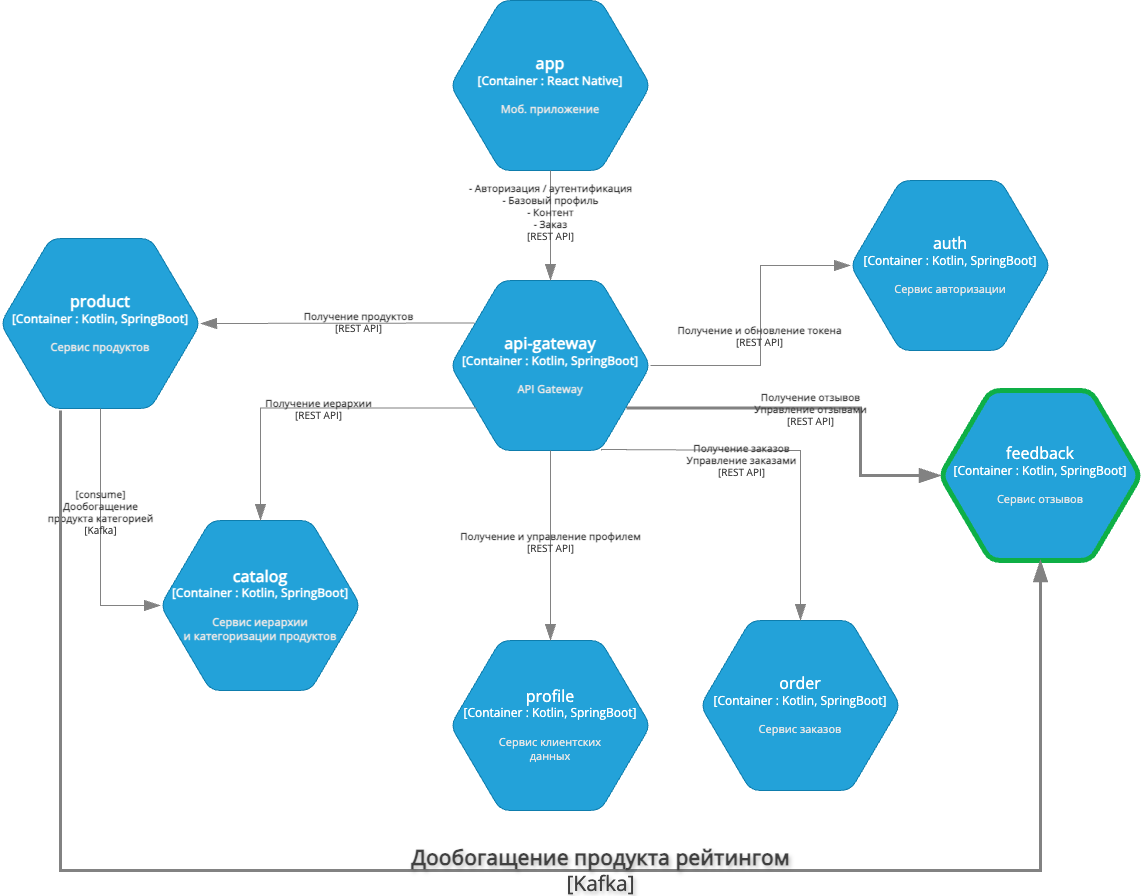

The diagram above was exported from draw.io. Its source (the exported page's mxGraphModel, read from the mxfile embedded in the PNG):
<mxGraphModel dx="79" dy="1698" grid="1" gridSize="10" guides="1" tooltips="1" connect="1" arrows="1" fold="1" page="1" pageScale="1" pageWidth="827" pageHeight="1169" math="0" shadow="0">
  <root>
    <mxCell id="0" />
    <mxCell id="1" parent="0" />
    <object placeholders="1" c4Type="Relationship" c4Technology="REST API" c4Description="Получение продуктов" label="&lt;div style=&quot;text-align: left&quot;&gt;&lt;div style=&quot;text-align: center&quot;&gt;&lt;b&gt;%c4Description%&lt;/b&gt;&lt;/div&gt;&lt;div style=&quot;text-align: center&quot;&gt;[%c4Technology%]&lt;/div&gt;&lt;/div&gt;" id="FDDX-NDDX38mi1T4WzUE-5">
      <mxCell style="endArrow=blockThin;html=1;fontSize=10;fontColor=#404040;strokeWidth=1;endFill=1;strokeColor=#828282;elbow=vertical;metaEdit=1;endSize=14;startSize=14;jumpStyle=arc;jumpSize=16;rounded=0;labelBackgroundColor=none;labelBorderColor=none;fontFamily=Open Sans;fontSource=https%3A%2F%2Ffonts.googleapis.com%2Fcss%3Ffamily%3DOpen%2BSans;shape=connector;entryX=1;entryY=0.5;entryDx=0;entryDy=0;entryPerimeter=0;exitX=0.12;exitY=0.25;exitDx=0;exitDy=0;exitPerimeter=0;" parent="1" source="hSGpxxj7y5QxquchO7KA-1" target="m5jGgpk4AVA-0VAhvVSC-1" edge="1">
        <mxGeometry x="-0.152" y="-2" width="240" relative="1" as="geometry">
          <mxPoint x="1330" y="-717" as="sourcePoint" />
          <mxPoint x="730" y="-710" as="targetPoint" />
          <mxPoint as="offset" />
        </mxGeometry>
      </mxCell>
    </object>
    <object placeholders="1" c4Type="api-gateway" c4Container="Container " c4Technology="Kotlin, SpringBoot" c4Description="API Gateway" label="&lt;font style=&quot;font-size: 16px&quot;&gt;&lt;b&gt;%c4Type%&lt;/b&gt;&lt;/font&gt;&lt;div&gt;&lt;b&gt;[%c4Container%:&amp;nbsp;%c4Technology%]&lt;/b&gt;&lt;/div&gt;&lt;b&gt;&lt;br&gt;&lt;div&gt;&lt;font style=&quot;font-size: 11px&quot;&gt;&lt;font color=&quot;#E6E6E6&quot;&gt;%c4Description%&lt;/font&gt;&lt;/font&gt;&lt;/div&gt;&lt;/b&gt;" id="hSGpxxj7y5QxquchO7KA-1">
      <mxCell style="shape=hexagon;size=50;perimeter=hexagonPerimeter2;whiteSpace=wrap;html=1;fixedSize=1;rounded=1;labelBackgroundColor=none;fillColor=#23A2D9;fontSize=12;fontColor=#ffffff;align=center;strokeColor=#0E7DAD;metaEdit=1;points=[[0,0.5,0,0,0],[0.12,0.25,0,0,0],[0.13,0.75,0,0,0],[0.25,0,0,0,0],[0.25,1,0,0,0],[0.5,0,0,0,0],[0.5,1,0,0,0],[0.75,0,0,0,0],[0.75,1,0,0,0],[0.88,0.25,0,0,0],[0.88,0.75,0,0,0],[1,0.5,0,0,0]];resizable=0;fontFamily=Open Sans;fontSource=https%3A%2F%2Ffonts.googleapis.com%2Fcss%3Ffamily%3DOpen%2BSans;" parent="1" vertex="1">
        <mxGeometry x="1310" y="-760" width="200" height="170" as="geometry" />
      </mxCell>
    </object>
    <object placeholders="1" c4Type="app" c4Container="Container " c4Technology="React Native" c4Description="Моб. приложение" label="&lt;font style=&quot;font-size: 16px&quot;&gt;&lt;b&gt;%c4Type%&lt;/b&gt;&lt;/font&gt;&lt;div&gt;&lt;b&gt;[%c4Container%:&amp;nbsp;%c4Technology%]&lt;/b&gt;&lt;/div&gt;&lt;b&gt;&lt;br&gt;&lt;div&gt;&lt;font style=&quot;font-size: 11px&quot;&gt;&lt;font color=&quot;#E6E6E6&quot;&gt;%c4Description%&lt;/font&gt;&lt;/font&gt;&lt;/div&gt;&lt;/b&gt;" id="hSGpxxj7y5QxquchO7KA-2">
      <mxCell style="shape=hexagon;size=50;perimeter=hexagonPerimeter2;whiteSpace=wrap;html=1;fixedSize=1;rounded=1;labelBackgroundColor=none;fillColor=#23A2D9;fontSize=12;fontColor=#ffffff;align=center;strokeColor=#0E7DAD;metaEdit=1;points=[[0.5,0,0],[1,0.25,0],[1,0.5,0],[1,0.75,0],[0.5,1,0],[0,0.75,0],[0,0.5,0],[0,0.25,0]];resizable=0;fontFamily=Open Sans;fontSource=https%3A%2F%2Ffonts.googleapis.com%2Fcss%3Ffamily%3DOpen%2BSans;" parent="1" vertex="1">
        <mxGeometry x="1310" y="-1040" width="200" height="170" as="geometry" />
      </mxCell>
    </object>
    <object placeholders="1" c4Type="Relationship" c4Technology="REST API" c4Description="- Авторизация / аутентификация&#10;- Базовый профиль&#10;- Контент&#10;- Заказ&#10;" label="&lt;div style=&quot;text-align: left&quot;&gt;&lt;div style=&quot;text-align: center&quot;&gt;&lt;b&gt;%c4Description%&lt;/b&gt;&lt;/div&gt;&lt;div style=&quot;text-align: center&quot;&gt;[%c4Technology%]&lt;/div&gt;&lt;/div&gt;" id="hSGpxxj7y5QxquchO7KA-4">
      <mxCell style="endArrow=blockThin;html=1;fontSize=10;fontColor=#404040;strokeWidth=1;endFill=1;strokeColor=#828282;elbow=vertical;metaEdit=1;endSize=14;startSize=14;jumpStyle=arc;jumpSize=16;rounded=0;edgeStyle=orthogonalEdgeStyle;labelBackgroundColor=none;labelBorderColor=none;fontFamily=Open Sans;fontSource=https%3A%2F%2Ffonts.googleapis.com%2Fcss%3Ffamily%3DOpen%2BSans;shape=connector;exitX=0.5;exitY=1;exitDx=0;exitDy=0;exitPerimeter=0;entryX=0.5;entryY=0;entryDx=0;entryDy=0;entryPerimeter=0;" parent="1" source="hSGpxxj7y5QxquchO7KA-2" target="hSGpxxj7y5QxquchO7KA-1" edge="1">
        <mxGeometry x="-0.25" width="240" relative="1" as="geometry">
          <mxPoint x="1170" y="-954" as="sourcePoint" />
          <mxPoint x="1240" y="-550" as="targetPoint" />
          <mxPoint as="offset" />
          <Array as="points">
            <mxPoint x="1410" y="-830" />
            <mxPoint x="1410" y="-830" />
          </Array>
        </mxGeometry>
      </mxCell>
    </object>
    <object placeholders="1" c4Type="auth" c4Container="Container " c4Technology="Kotlin, SpringBoot" c4Description="Сервис авторизации" label="&lt;font style=&quot;font-size: 16px&quot;&gt;&lt;span&gt;%c4Type%&lt;/span&gt;&lt;/font&gt;&lt;div&gt;&lt;span&gt;[%c4Container%:&amp;nbsp;%c4Technology%]&lt;/span&gt;&lt;/div&gt;&lt;span&gt;&lt;br&gt;&lt;div&gt;&lt;font style=&quot;font-size: 11px&quot;&gt;&lt;font color=&quot;#E6E6E6&quot;&gt;%c4Description%&lt;/font&gt;&lt;/font&gt;&lt;/div&gt;&lt;/span&gt;" id="hSGpxxj7y5QxquchO7KA-5">
      <mxCell style="shape=hexagon;size=50;perimeter=hexagonPerimeter2;whiteSpace=wrap;html=1;fixedSize=1;rounded=1;labelBackgroundColor=none;fillColor=#23A2D9;fontSize=12;fontColor=#ffffff;align=center;strokeColor=#0E7DAD;metaEdit=1;points=[[0.5,0,0],[1,0.25,0],[1,0.5,0],[1,0.75,0],[0.5,1,0],[0,0.75,0],[0,0.5,0],[0,0.25,0]];resizable=0;fontFamily=Open Sans;fontSource=https%3A%2F%2Ffonts.googleapis.com%2Fcss%3Ffamily%3DOpen%2BSans;fontStyle=0" parent="1" vertex="1">
        <mxGeometry x="1710" y="-860" width="200" height="170" as="geometry" />
      </mxCell>
    </object>
    <object placeholders="1" c4Type="Relationship" c4Technology="REST API" c4Description="Получение и обновление токена" label="&lt;div style=&quot;text-align: left&quot;&gt;&lt;div style=&quot;text-align: center&quot;&gt;&lt;b&gt;%c4Description%&lt;/b&gt;&lt;/div&gt;&lt;div style=&quot;text-align: center&quot;&gt;[%c4Technology%]&lt;/div&gt;&lt;/div&gt;" id="hSGpxxj7y5QxquchO7KA-14">
      <mxCell style="endArrow=blockThin;html=1;fontSize=10;fontColor=#404040;strokeWidth=1;endFill=1;strokeColor=#828282;elbow=vertical;metaEdit=1;endSize=14;startSize=14;jumpStyle=arc;jumpSize=16;rounded=0;edgeStyle=orthogonalEdgeStyle;labelBackgroundColor=none;labelBorderColor=none;fontFamily=Open Sans;fontSource=https%3A%2F%2Ffonts.googleapis.com%2Fcss%3Ffamily%3DOpen%2BSans;shape=connector;exitX=1;exitY=0.5;exitDx=0;exitDy=0;exitPerimeter=0;entryX=0;entryY=0.5;entryDx=0;entryDy=0;entryPerimeter=0;" parent="1" source="hSGpxxj7y5QxquchO7KA-1" target="hSGpxxj7y5QxquchO7KA-5" edge="1">
        <mxGeometry x="-0.0647" y="1" width="240" relative="1" as="geometry">
          <mxPoint x="1660" y="-680" as="sourcePoint" />
          <mxPoint x="1710" y="-770" as="targetPoint" />
          <mxPoint as="offset" />
          <Array as="points">
            <mxPoint x="1620" y="-675" />
            <mxPoint x="1620" y="-775" />
          </Array>
        </mxGeometry>
      </mxCell>
    </object>
    <object placeholders="1" c4Type="product" c4Container="Container " c4Technology="Kotlin, SpringBoot" c4Description="Сервис продуктов" label="&lt;font style=&quot;font-size: 16px&quot;&gt;&lt;b&gt;%c4Type%&lt;/b&gt;&lt;/font&gt;&lt;div&gt;&lt;b&gt;[%c4Container%:&amp;nbsp;%c4Technology%]&lt;/b&gt;&lt;/div&gt;&lt;b&gt;&lt;br&gt;&lt;div&gt;&lt;font style=&quot;font-size: 11px&quot;&gt;&lt;font color=&quot;#E6E6E6&quot;&gt;%c4Description%&lt;/font&gt;&lt;/font&gt;&lt;/div&gt;&lt;/b&gt;" id="m5jGgpk4AVA-0VAhvVSC-1">
      <mxCell style="shape=hexagon;size=50;perimeter=hexagonPerimeter2;whiteSpace=wrap;html=1;fixedSize=1;rounded=1;labelBackgroundColor=none;fillColor=#23A2D9;fontSize=12;fontColor=#ffffff;align=center;strokeColor=#0E7DAD;metaEdit=1;points=[[0,0.5,0,0,0],[0.12,0.25,0,0,0],[0.13,0.75,0,0,0],[0.25,0,0,0,0],[0.25,1,0,0,0],[0.5,0,0,0,0],[0.5,1,0,0,0],[0.75,0,0,0,0],[0.75,1,0,0,0],[0.88,0.25,0,0,0],[0.88,0.75,0,0,0],[1,0.5,0,0,0]];resizable=0;fontFamily=Open Sans;fontSource=https%3A%2F%2Ffonts.googleapis.com%2Fcss%3Ffamily%3DOpen%2BSans;" parent="1" vertex="1">
        <mxGeometry x="860" y="-802" width="200" height="170" as="geometry" />
      </mxCell>
    </object>
    <object placeholders="1" c4Type="catalog" c4Container="Container " c4Technology="Kotlin, SpringBoot" c4Description="Сервис иерархии&#10;и категоризации продуктов" label="&lt;font style=&quot;font-size: 16px&quot;&gt;&lt;b&gt;%c4Type%&lt;/b&gt;&lt;/font&gt;&lt;div&gt;&lt;b&gt;[%c4Container%:&amp;nbsp;%c4Technology%]&lt;/b&gt;&lt;/div&gt;&lt;b&gt;&lt;br&gt;&lt;div&gt;&lt;font style=&quot;font-size: 11px&quot;&gt;&lt;font color=&quot;#E6E6E6&quot;&gt;%c4Description%&lt;/font&gt;&lt;/font&gt;&lt;/div&gt;&lt;/b&gt;" id="m5jGgpk4AVA-0VAhvVSC-3">
      <mxCell style="shape=hexagon;size=50;perimeter=hexagonPerimeter2;whiteSpace=wrap;html=1;fixedSize=1;rounded=1;labelBackgroundColor=none;fillColor=#23A2D9;fontSize=12;fontColor=#ffffff;align=center;strokeColor=#0E7DAD;metaEdit=1;points=[[0,0.5,0,0,0],[0.12,0.25,0,0,0],[0.13,0.75,0,0,0],[0.25,0,0,0,0],[0.25,1,0,0,0],[0.5,0,0,0,0],[0.5,1,0,0,0],[0.75,0,0,0,0],[0.75,1,0,0,0],[0.88,0.25,0,0,0],[0.88,0.75,0,0,0],[1,0.5,0,0,0]];resizable=0;fontFamily=Open Sans;fontSource=https%3A%2F%2Ffonts.googleapis.com%2Fcss%3Ffamily%3DOpen%2BSans;" parent="1" vertex="1">
        <mxGeometry x="1020" y="-520" width="200" height="170" as="geometry" />
      </mxCell>
    </object>
    <object placeholders="1" c4Type="Relationship" c4Technology="REST API" c4Description="Получение иерархии" label="&lt;div style=&quot;text-align: left&quot;&gt;&lt;div style=&quot;text-align: center&quot;&gt;&lt;b&gt;%c4Description%&lt;/b&gt;&lt;/div&gt;&lt;div style=&quot;text-align: center&quot;&gt;[%c4Technology%]&lt;/div&gt;&lt;/div&gt;" id="m5jGgpk4AVA-0VAhvVSC-4">
      <mxCell style="endArrow=blockThin;html=1;fontSize=10;fontColor=#404040;strokeWidth=1;endFill=1;strokeColor=#828282;elbow=vertical;metaEdit=1;endSize=14;startSize=14;jumpStyle=arc;jumpSize=16;rounded=0;edgeStyle=orthogonalEdgeStyle;labelBackgroundColor=none;labelBorderColor=none;fontFamily=Open Sans;fontSource=https%3A%2F%2Ffonts.googleapis.com%2Fcss%3Ffamily%3DOpen%2BSans;shape=connector;exitX=0.13;exitY=0.75;exitDx=0;exitDy=0;exitPerimeter=0;entryX=0.5;entryY=0;entryDx=0;entryDy=0;entryPerimeter=0;" parent="1" source="hSGpxxj7y5QxquchO7KA-1" target="m5jGgpk4AVA-0VAhvVSC-3" edge="1">
        <mxGeometry x="-0.037" width="240" relative="1" as="geometry">
          <mxPoint x="1093" y="-624" as="sourcePoint" />
          <mxPoint x="1080" y="-360" as="targetPoint" />
          <mxPoint as="offset" />
          <Array as="points">
            <mxPoint x="1120" y="-633" />
          </Array>
        </mxGeometry>
      </mxCell>
    </object>
    <object placeholders="1" c4Type="profile" c4Container="Container " c4Technology="Kotlin, SpringBoot" c4Description="Сервис клиентских&#10;данных" label="&lt;font style=&quot;font-size: 16px&quot;&gt;&lt;span&gt;%c4Type%&lt;/span&gt;&lt;/font&gt;&lt;div&gt;&lt;span&gt;[%c4Container%:&amp;nbsp;%c4Technology%]&lt;/span&gt;&lt;/div&gt;&lt;span&gt;&lt;br&gt;&lt;div&gt;&lt;font style=&quot;font-size: 11px&quot;&gt;&lt;font color=&quot;#E6E6E6&quot;&gt;%c4Description%&lt;/font&gt;&lt;/font&gt;&lt;/div&gt;&lt;/span&gt;" id="m5jGgpk4AVA-0VAhvVSC-5">
      <mxCell style="shape=hexagon;size=50;perimeter=hexagonPerimeter2;whiteSpace=wrap;html=1;fixedSize=1;rounded=1;labelBackgroundColor=none;fillColor=#23A2D9;fontSize=12;fontColor=#ffffff;align=center;strokeColor=#0E7DAD;metaEdit=1;points=[[0.5,0,0],[1,0.25,0],[1,0.5,0],[1,0.75,0],[0.5,1,0],[0,0.75,0],[0,0.5,0],[0,0.25,0]];resizable=0;fontFamily=Open Sans;fontSource=https%3A%2F%2Ffonts.googleapis.com%2Fcss%3Ffamily%3DOpen%2BSans;fontStyle=0" parent="1" vertex="1">
        <mxGeometry x="1310" y="-400" width="200" height="170" as="geometry" />
      </mxCell>
    </object>
    <object placeholders="1" c4Type="Relationship" c4Technology="REST API" c4Description="Получение и управление профилем" label="&lt;div style=&quot;text-align: left&quot;&gt;&lt;div style=&quot;text-align: center&quot;&gt;&lt;b&gt;%c4Description%&lt;/b&gt;&lt;/div&gt;&lt;div style=&quot;text-align: center&quot;&gt;[%c4Technology%]&lt;/div&gt;&lt;/div&gt;" id="m5jGgpk4AVA-0VAhvVSC-6">
      <mxCell style="endArrow=blockThin;html=1;fontSize=10;fontColor=#404040;strokeWidth=1;endFill=1;strokeColor=#828282;elbow=vertical;metaEdit=1;endSize=14;startSize=14;jumpStyle=arc;jumpSize=16;rounded=0;edgeStyle=orthogonalEdgeStyle;labelBackgroundColor=none;labelBorderColor=none;fontFamily=Open Sans;fontSource=https%3A%2F%2Ffonts.googleapis.com%2Fcss%3Ffamily%3DOpen%2BSans;shape=connector;entryX=0.5;entryY=0;entryDx=0;entryDy=0;entryPerimeter=0;" parent="1" source="hSGpxxj7y5QxquchO7KA-1" target="m5jGgpk4AVA-0VAhvVSC-5" edge="1">
        <mxGeometry x="-0.037" width="240" relative="1" as="geometry">
          <mxPoint x="1370" y="-580" as="sourcePoint" />
          <mxPoint x="1560" y="-490" as="targetPoint" />
          <mxPoint as="offset" />
          <Array as="points" />
        </mxGeometry>
      </mxCell>
    </object>
    <object placeholders="1" c4Type="order" c4Container="Container " c4Technology="Kotlin, SpringBoot" c4Description="Сервис заказов" label="&lt;font style=&quot;font-size: 16px&quot;&gt;&lt;span&gt;%c4Type%&lt;/span&gt;&lt;/font&gt;&lt;div&gt;&lt;span&gt;[%c4Container%:&amp;nbsp;%c4Technology%]&lt;/span&gt;&lt;/div&gt;&lt;span&gt;&lt;br&gt;&lt;div&gt;&lt;font style=&quot;font-size: 11px&quot;&gt;&lt;font color=&quot;#E6E6E6&quot;&gt;%c4Description%&lt;/font&gt;&lt;/font&gt;&lt;/div&gt;&lt;/span&gt;" id="m5jGgpk4AVA-0VAhvVSC-7">
      <mxCell style="shape=hexagon;size=50;perimeter=hexagonPerimeter2;whiteSpace=wrap;html=1;fixedSize=1;rounded=1;labelBackgroundColor=none;fillColor=#23A2D9;fontSize=12;fontColor=#ffffff;align=center;strokeColor=#0E7DAD;metaEdit=1;points=[[0,0.5,0,0,0],[0.12,0.25,0,0,0],[0.12,0.75,0,0,0],[0.25,0,0,0,0],[0.25,1,0,0,0],[0.5,0,0,0,0],[0.5,1,0,0,0],[0.75,0,0,0,0],[0.75,1,0,0,0],[0.88,0.75,0,0,0],[0.89,0.25,0,0,0],[1,0.5,0,0,0]];resizable=0;fontFamily=Open Sans;fontSource=https%3A%2F%2Ffonts.googleapis.com%2Fcss%3Ffamily%3DOpen%2BSans;fontStyle=0" parent="1" vertex="1">
        <mxGeometry x="1560" y="-420" width="200" height="170" as="geometry" />
      </mxCell>
    </object>
    <object placeholders="1" c4Type="Relationship" c4Technology="REST API" c4Description="Получение заказов&#10;Управление заказами" label="&lt;div style=&quot;text-align: left&quot;&gt;&lt;div style=&quot;text-align: center&quot;&gt;&lt;b&gt;%c4Description%&lt;/b&gt;&lt;/div&gt;&lt;div style=&quot;text-align: center&quot;&gt;[%c4Technology%]&lt;/div&gt;&lt;/div&gt;" id="m5jGgpk4AVA-0VAhvVSC-11">
      <mxCell style="endArrow=blockThin;html=1;fontSize=10;fontColor=#404040;strokeWidth=1;endFill=1;strokeColor=#828282;elbow=vertical;metaEdit=1;endSize=14;startSize=14;jumpStyle=arc;jumpSize=16;rounded=0;edgeStyle=orthogonalEdgeStyle;entryX=0.5;entryY=0;entryDx=0;entryDy=0;entryPerimeter=0;align=center;verticalAlign=middle;fontFamily=Open Sans;fontSource=https%3A%2F%2Ffonts.googleapis.com%2Fcss%3Ffamily%3DOpen%2BSans;labelBorderColor=none;labelBackgroundColor=none;" parent="1" target="m5jGgpk4AVA-0VAhvVSC-7" edge="1">
        <mxGeometry x="-0.2333" y="-9" width="240" relative="1" as="geometry">
          <mxPoint x="1461" y="-590" as="sourcePoint" />
          <mxPoint x="1574" y="-487.46" as="targetPoint" />
          <Array as="points">
            <mxPoint x="1461" y="-591" />
            <mxPoint x="1461" y="-590" />
            <mxPoint x="1650" y="-590" />
          </Array>
          <mxPoint as="offset" />
        </mxGeometry>
      </mxCell>
    </object>
    <object placeholders="1" c4Type="feedback" c4Container="Container " c4Technology="Kotlin, SpringBoot" c4Description="Сервис отзывов" label="&lt;font style=&quot;font-size: 16px&quot;&gt;&lt;span&gt;%c4Type%&lt;/span&gt;&lt;/font&gt;&lt;div&gt;&lt;span&gt;[%c4Container%:&amp;nbsp;%c4Technology%]&lt;/span&gt;&lt;/div&gt;&lt;span&gt;&lt;br&gt;&lt;div&gt;&lt;font style=&quot;font-size: 11px&quot;&gt;&lt;font color=&quot;#E6E6E6&quot;&gt;%c4Description%&lt;/font&gt;&lt;/font&gt;&lt;/div&gt;&lt;/span&gt;" id="m5jGgpk4AVA-0VAhvVSC-12">
      <mxCell style="shape=hexagon;size=50;perimeter=hexagonPerimeter2;whiteSpace=wrap;html=1;fixedSize=1;rounded=1;labelBackgroundColor=none;fillColor=#23A2D9;fontSize=12;fontColor=#ffffff;align=center;strokeColor=#0eaf46;metaEdit=1;points=[[0.5,0,0],[1,0.25,0],[1,0.5,0],[1,0.75,0],[0.5,1,0],[0,0.75,0],[0,0.5,0],[0,0.25,0]];resizable=0;fontFamily=Open Sans;fontSource=https%3A%2F%2Ffonts.googleapis.com%2Fcss%3Ffamily%3DOpen%2BSans;fontStyle=0;strokeWidth=5;" parent="1" vertex="1">
        <mxGeometry x="1800" y="-650" width="200" height="170" as="geometry" />
      </mxCell>
    </object>
    <object placeholders="1" c4Type="Relationship" c4Technology="Kafka" c4Description="[consume]&#10;Дообогащение&#10;продукта категорией" label="&lt;div style=&quot;text-align: left&quot;&gt;&lt;div style=&quot;text-align: center&quot;&gt;&lt;b&gt;%c4Description%&lt;/b&gt;&lt;/div&gt;&lt;div style=&quot;text-align: center&quot;&gt;[%c4Technology%]&lt;/div&gt;&lt;/div&gt;" id="m5jGgpk4AVA-0VAhvVSC-14">
      <mxCell style="endArrow=blockThin;html=1;fontSize=10;fontColor=#404040;strokeWidth=1;endFill=1;strokeColor=#828282;elbow=vertical;metaEdit=1;endSize=14;startSize=14;jumpStyle=arc;jumpSize=16;rounded=0;edgeStyle=orthogonalEdgeStyle;labelBackgroundColor=none;labelBorderColor=none;fontFamily=Open Sans;fontSource=https%3A%2F%2Ffonts.googleapis.com%2Fcss%3Ffamily%3DOpen%2BSans;shape=connector;entryX=0;entryY=0.5;entryDx=0;entryDy=0;entryPerimeter=0;exitX=0.5;exitY=1;exitDx=0;exitDy=0;exitPerimeter=0;" parent="1" source="m5jGgpk4AVA-0VAhvVSC-1" target="m5jGgpk4AVA-0VAhvVSC-3" edge="1">
        <mxGeometry x="-0.1999" width="240" relative="1" as="geometry">
          <mxPoint x="990" y="-440" as="sourcePoint" />
          <mxPoint x="1112" y="-203" as="targetPoint" />
          <mxPoint as="offset" />
          <Array as="points">
            <mxPoint x="960" y="-435" />
          </Array>
        </mxGeometry>
      </mxCell>
    </object>
    <object placeholders="1" c4Type="Relationship" c4Technology="REST API" c4Description="Получение отзывов&#10;Управление отзывами" label="&lt;div style=&quot;text-align: left&quot;&gt;&lt;div style=&quot;text-align: center&quot;&gt;&lt;b&gt;%c4Description%&lt;/b&gt;&lt;/div&gt;&lt;div style=&quot;text-align: center&quot;&gt;[%c4Technology%]&lt;/div&gt;&lt;/div&gt;" id="i-ncJizlJQAZ1xYraf9a-1">
      <mxCell style="endArrow=blockThin;html=1;fontSize=10;fontColor=#404040;strokeWidth=3;endFill=1;strokeColor=#828282;elbow=vertical;metaEdit=1;endSize=14;startSize=14;jumpStyle=arc;jumpSize=18;rounded=0;edgeStyle=orthogonalEdgeStyle;exitX=0.88;exitY=0.75;exitDx=0;exitDy=0;exitPerimeter=0;entryX=0;entryY=0.5;entryDx=0;entryDy=0;entryPerimeter=0;align=center;verticalAlign=middle;fontFamily=Open Sans;fontSource=https%3A%2F%2Ffonts.googleapis.com%2Fcss%3Ffamily%3DOpen%2BSans;labelBorderColor=none;labelBackgroundColor=none;" parent="1" source="hSGpxxj7y5QxquchO7KA-1" target="m5jGgpk4AVA-0VAhvVSC-12" edge="1">
        <mxGeometry x="-0.0355" width="240" relative="1" as="geometry">
          <mxPoint x="1630" y="-584" as="sourcePoint" />
          <mxPoint x="1804" y="-482" as="targetPoint" />
          <Array as="points">
            <mxPoint x="1720" y="-633" />
            <mxPoint x="1720" y="-565" />
          </Array>
          <mxPoint as="offset" />
        </mxGeometry>
      </mxCell>
    </object>
    <object placeholders="1" c4Type="Relationship" c4Technology="Kafka" c4Description="Дообогащение продукта рейтингом" label="&lt;div style=&quot;text-align: left; font-size: 21px;&quot;&gt;&lt;div style=&quot;text-align: center; font-size: 21px;&quot;&gt;&lt;b style=&quot;font-size: 21px;&quot;&gt;%c4Description%&lt;/b&gt;&lt;/div&gt;&lt;div style=&quot;text-align: center; font-size: 21px;&quot;&gt;[%c4Technology%]&lt;/div&gt;&lt;/div&gt;" id="i-ncJizlJQAZ1xYraf9a-4">
      <mxCell style="endArrow=none;html=1;fontSize=21;fontColor=#404040;strokeWidth=3;endFill=0;strokeColor=#828282;elbow=vertical;metaEdit=1;endSize=14;startSize=14;jumpStyle=arc;jumpSize=16;rounded=0;edgeStyle=orthogonalEdgeStyle;labelBackgroundColor=none;labelBorderColor=none;fontFamily=Open Sans;fontSource=https%3A%2F%2Ffonts.googleapis.com%2Fcss%3Ffamily%3DOpen%2BSans;shape=connector;exitX=0.5;exitY=1;exitDx=0;exitDy=0;exitPerimeter=0;startArrow=blockThin;startFill=1;textShadow=1;" parent="1" source="m5jGgpk4AVA-0VAhvVSC-12" edge="1">
        <mxGeometry x="-0.1429" width="240" relative="1" as="geometry">
          <mxPoint x="1811" y="-286" as="sourcePoint" />
          <mxPoint x="920" y="-630" as="targetPoint" />
          <mxPoint as="offset" />
          <Array as="points">
            <mxPoint x="1900" y="-170" />
            <mxPoint x="920" y="-170" />
          </Array>
        </mxGeometry>
      </mxCell>
    </object>
  </root>
</mxGraphModel>